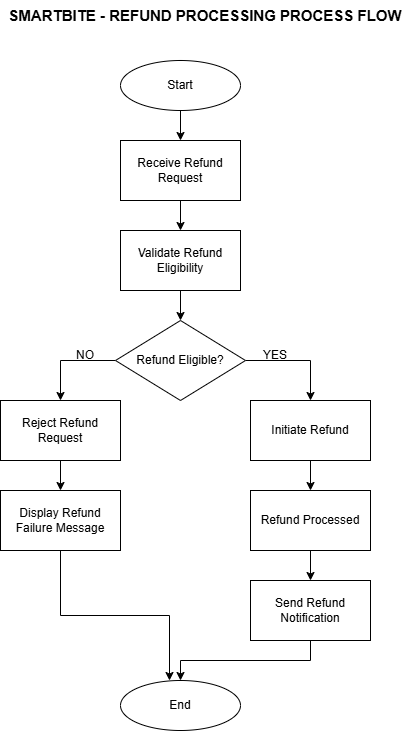

The diagram above was exported from draw.io. Its source (the exported page's mxGraphModel, read from the mxfile embedded in the PNG):
<mxGraphModel dx="1174" dy="851" grid="1" gridSize="10" guides="1" tooltips="1" connect="1" arrows="1" fold="1" page="0" pageScale="1" pageWidth="1100" pageHeight="850" math="0" shadow="0">
  <root>
    <mxCell id="0" />
    <mxCell id="1" parent="0" />
    <mxCell id="SlDM6O2OwHfVwX0V2aeJ-1" parent="1" style="text;html=1;whiteSpace=wrap;strokeColor=none;fillColor=none;align=center;verticalAlign=middle;rounded=0;fontSize=15;fontStyle=1" value="SMARTBITE - REFUND PROCESSING PROCESS FLOW" vertex="1">
      <mxGeometry height="30" width="410" x="-10" y="-10" as="geometry" />
    </mxCell>
    <mxCell id="SlDM6O2OwHfVwX0V2aeJ-12" edge="1" parent="1" source="SlDM6O2OwHfVwX0V2aeJ-2" style="edgeStyle=orthogonalEdgeStyle;rounded=0;orthogonalLoop=1;jettySize=auto;html=1;exitX=0.5;exitY=1;exitDx=0;exitDy=0;entryX=0.5;entryY=0;entryDx=0;entryDy=0;" target="SlDM6O2OwHfVwX0V2aeJ-3">
      <mxGeometry relative="1" as="geometry" />
    </mxCell>
    <mxCell id="SlDM6O2OwHfVwX0V2aeJ-2" parent="1" style="ellipse;whiteSpace=wrap;html=1;" value="Start" vertex="1">
      <mxGeometry height="50" width="120" x="110" y="50" as="geometry" />
    </mxCell>
    <mxCell id="SlDM6O2OwHfVwX0V2aeJ-13" edge="1" parent="1" source="SlDM6O2OwHfVwX0V2aeJ-3" style="edgeStyle=orthogonalEdgeStyle;rounded=0;orthogonalLoop=1;jettySize=auto;html=1;exitX=0.5;exitY=1;exitDx=0;exitDy=0;entryX=0.5;entryY=0;entryDx=0;entryDy=0;" target="SlDM6O2OwHfVwX0V2aeJ-4">
      <mxGeometry relative="1" as="geometry" />
    </mxCell>
    <mxCell id="SlDM6O2OwHfVwX0V2aeJ-3" parent="1" style="rounded=0;whiteSpace=wrap;html=1;" value="Receive Refund Request" vertex="1">
      <mxGeometry height="60" width="120" x="110" y="130" as="geometry" />
    </mxCell>
    <mxCell id="SlDM6O2OwHfVwX0V2aeJ-15" edge="1" parent="1" source="SlDM6O2OwHfVwX0V2aeJ-4" style="edgeStyle=orthogonalEdgeStyle;rounded=0;orthogonalLoop=1;jettySize=auto;html=1;exitX=0.5;exitY=1;exitDx=0;exitDy=0;entryX=0.5;entryY=0;entryDx=0;entryDy=0;" target="SlDM6O2OwHfVwX0V2aeJ-5">
      <mxGeometry relative="1" as="geometry" />
    </mxCell>
    <mxCell id="SlDM6O2OwHfVwX0V2aeJ-4" parent="1" style="rounded=0;whiteSpace=wrap;html=1;" value="Validate Refund Eligibility" vertex="1">
      <mxGeometry height="60" width="120" x="110" y="220" as="geometry" />
    </mxCell>
    <mxCell id="SlDM6O2OwHfVwX0V2aeJ-16" edge="1" parent="1" source="SlDM6O2OwHfVwX0V2aeJ-5" style="edgeStyle=orthogonalEdgeStyle;rounded=0;orthogonalLoop=1;jettySize=auto;html=1;exitX=0;exitY=0.5;exitDx=0;exitDy=0;" target="SlDM6O2OwHfVwX0V2aeJ-7">
      <mxGeometry relative="1" as="geometry" />
    </mxCell>
    <mxCell id="SlDM6O2OwHfVwX0V2aeJ-17" edge="1" parent="1" source="SlDM6O2OwHfVwX0V2aeJ-5" style="edgeStyle=orthogonalEdgeStyle;rounded=0;orthogonalLoop=1;jettySize=auto;html=1;exitX=1;exitY=0.5;exitDx=0;exitDy=0;entryX=0.5;entryY=0;entryDx=0;entryDy=0;" target="SlDM6O2OwHfVwX0V2aeJ-6">
      <mxGeometry relative="1" as="geometry" />
    </mxCell>
    <mxCell id="SlDM6O2OwHfVwX0V2aeJ-5" parent="1" style="rhombus;whiteSpace=wrap;html=1;" value="Refund Eligible?" vertex="1">
      <mxGeometry height="80" width="130" x="105" y="310" as="geometry" />
    </mxCell>
    <mxCell id="SlDM6O2OwHfVwX0V2aeJ-19" edge="1" parent="1" source="SlDM6O2OwHfVwX0V2aeJ-6" style="edgeStyle=orthogonalEdgeStyle;rounded=0;orthogonalLoop=1;jettySize=auto;html=1;exitX=0.5;exitY=1;exitDx=0;exitDy=0;entryX=0.5;entryY=0;entryDx=0;entryDy=0;" target="SlDM6O2OwHfVwX0V2aeJ-8">
      <mxGeometry relative="1" as="geometry" />
    </mxCell>
    <mxCell id="SlDM6O2OwHfVwX0V2aeJ-6" parent="1" style="rounded=0;whiteSpace=wrap;html=1;" value="Initiate Refund" vertex="1">
      <mxGeometry height="60" width="120" x="240" y="390" as="geometry" />
    </mxCell>
    <mxCell id="SlDM6O2OwHfVwX0V2aeJ-18" edge="1" parent="1" source="SlDM6O2OwHfVwX0V2aeJ-7" style="edgeStyle=orthogonalEdgeStyle;rounded=0;orthogonalLoop=1;jettySize=auto;html=1;exitX=0.5;exitY=1;exitDx=0;exitDy=0;entryX=0.5;entryY=0;entryDx=0;entryDy=0;" target="SlDM6O2OwHfVwX0V2aeJ-10">
      <mxGeometry relative="1" as="geometry" />
    </mxCell>
    <mxCell id="SlDM6O2OwHfVwX0V2aeJ-7" parent="1" style="rounded=0;whiteSpace=wrap;html=1;" value="Reject Refund Request" vertex="1">
      <mxGeometry height="60" width="120" x="-10" y="390" as="geometry" />
    </mxCell>
    <mxCell id="SlDM6O2OwHfVwX0V2aeJ-20" edge="1" parent="1" source="SlDM6O2OwHfVwX0V2aeJ-8" style="edgeStyle=orthogonalEdgeStyle;rounded=0;orthogonalLoop=1;jettySize=auto;html=1;exitX=0.5;exitY=1;exitDx=0;exitDy=0;entryX=0.5;entryY=0;entryDx=0;entryDy=0;" target="SlDM6O2OwHfVwX0V2aeJ-9">
      <mxGeometry relative="1" as="geometry" />
    </mxCell>
    <mxCell id="SlDM6O2OwHfVwX0V2aeJ-8" parent="1" style="rounded=0;whiteSpace=wrap;html=1;" value="Refund Processed" vertex="1">
      <mxGeometry height="60" width="120" x="240" y="480" as="geometry" />
    </mxCell>
    <mxCell id="SlDM6O2OwHfVwX0V2aeJ-22" edge="1" parent="1" source="SlDM6O2OwHfVwX0V2aeJ-9" style="edgeStyle=orthogonalEdgeStyle;rounded=0;orthogonalLoop=1;jettySize=auto;html=1;exitX=0.5;exitY=1;exitDx=0;exitDy=0;">
      <mxGeometry relative="1" as="geometry">
        <mxPoint x="170" y="670" as="targetPoint" />
      </mxGeometry>
    </mxCell>
    <mxCell id="SlDM6O2OwHfVwX0V2aeJ-9" parent="1" style="rounded=0;whiteSpace=wrap;html=1;" value="Send Refund Notification" vertex="1">
      <mxGeometry height="60" width="120" x="240" y="570" as="geometry" />
    </mxCell>
    <mxCell id="SlDM6O2OwHfVwX0V2aeJ-10" parent="1" style="rounded=0;whiteSpace=wrap;html=1;" value="Display Refund Failure Message" vertex="1">
      <mxGeometry height="60" width="120" x="-10" y="480" as="geometry" />
    </mxCell>
    <mxCell id="SlDM6O2OwHfVwX0V2aeJ-11" parent="1" style="ellipse;whiteSpace=wrap;html=1;" value="End" vertex="1">
      <mxGeometry height="50" width="120" x="110" y="670" as="geometry" />
    </mxCell>
    <mxCell id="SlDM6O2OwHfVwX0V2aeJ-21" edge="1" parent="1" source="SlDM6O2OwHfVwX0V2aeJ-10" style="edgeStyle=orthogonalEdgeStyle;rounded=0;orthogonalLoop=1;jettySize=auto;html=1;exitX=0.5;exitY=1;exitDx=0;exitDy=0;">
      <mxGeometry relative="1" as="geometry">
        <mxPoint x="159" y="670" as="targetPoint" />
      </mxGeometry>
    </mxCell>
    <mxCell id="SlDM6O2OwHfVwX0V2aeJ-23" parent="1" style="text;html=1;whiteSpace=wrap;strokeColor=none;fillColor=none;align=center;verticalAlign=middle;rounded=0;" value="NO" vertex="1">
      <mxGeometry height="30" width="60" x="45" y="330" as="geometry" />
    </mxCell>
    <mxCell id="SlDM6O2OwHfVwX0V2aeJ-24" parent="1" style="text;html=1;whiteSpace=wrap;strokeColor=none;fillColor=none;align=center;verticalAlign=middle;rounded=0;" value="YES" vertex="1">
      <mxGeometry height="30" width="60" x="235" y="330" as="geometry" />
    </mxCell>
  </root>
</mxGraphModel>